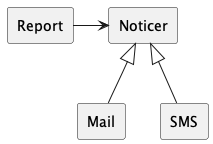

The diagram above was rendered by PlantUML. Its source (embedded in the PNG):
@startuml

rectangle Report
rectangle Noticer
rectangle Mail
rectangle SMS

Report -r-> Noticer
Mail -u-|> Noticer
SMS -u-|> Noticer

@enduml